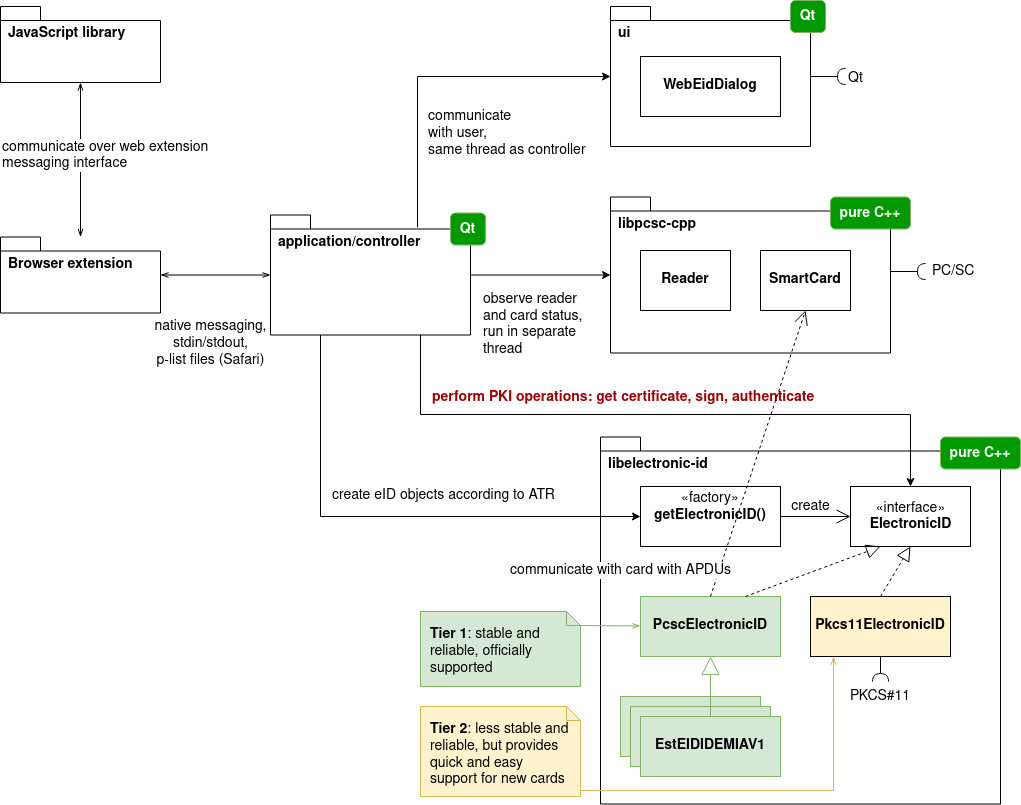

The diagram above was exported from draw.io. Its source (the exported page's mxGraphModel, read from the mxfile embedded in the PNG):
<mxGraphModel dx="1350" dy="793" grid="1" gridSize="10" guides="1" tooltips="1" connect="1" arrows="1" fold="1" page="1" pageScale="1" pageWidth="1169" pageHeight="827" math="0" shadow="0">
  <root>
    <mxCell id="0" />
    <mxCell id="1" parent="0" />
    <mxCell id="2" value="native messaging,&lt;br&gt;stdin/stdout,&lt;br&gt;p-list files (Safari)" style="edgeStyle=none;rounded=0;html=1;endArrow=openThin;endFill=0;jettySize=auto;orthogonalLoop=1;fontSize=14;align=center;startArrow=openThin;startFill=0;entryX=1;entryY=0.5;exitX=0;exitY=0.5;verticalAlign=top;" edge="1" source="46" target="45" parent="1">
      <mxGeometry x="0.0909" y="36" relative="1" as="geometry">
        <mxPoint x="110" y="256.5" as="targetPoint" />
        <mxPoint as="offset" />
        <mxPoint x="110" y="102" as="sourcePoint" />
      </mxGeometry>
    </mxCell>
    <mxCell id="3" value="ui" style="shape=folder;fontStyle=1;spacingTop=10;tabWidth=40;tabHeight=14;tabPosition=left;html=1;fontSize=14;horizontal=1;verticalAlign=top;align=left;spacing=4;spacingLeft=4;" vertex="1" parent="1">
      <mxGeometry x="630" y="16" width="200" height="140" as="geometry" />
    </mxCell>
    <mxCell id="4" value="" style="edgeStyle=orthogonalEdgeStyle;rounded=0;html=1;jettySize=auto;orthogonalLoop=1;fontSize=14;entryX=0;entryY=0.5;" edge="1" source="46" target="7" parent="1">
      <mxGeometry relative="1" as="geometry">
        <mxPoint x="570" y="286" as="targetPoint" />
      </mxGeometry>
    </mxCell>
    <mxCell id="5" value="observe reader&lt;br&gt;and card status,&lt;br&gt;run in separate&lt;br&gt;thread&lt;br&gt;" style="text;html=1;resizable=0;points=[];align=left;verticalAlign=middle;labelBackgroundColor=#ffffff;fontSize=14;" vertex="1" connectable="0" parent="4">
      <mxGeometry x="-0.26" y="3" relative="1" as="geometry">
        <mxPoint x="-41.5" y="52" as="offset" />
      </mxGeometry>
    </mxCell>
    <mxCell id="6" value="libelectronic-id" style="shape=folder;fontStyle=1;spacingTop=10;tabWidth=40;tabHeight=14;tabPosition=left;html=1;fontSize=14;horizontal=1;verticalAlign=top;align=left;spacing=4;spacingLeft=4;movable=1;resizable=1;rotatable=1;deletable=1;editable=1;connectable=1;" vertex="1" parent="1">
      <mxGeometry x="620" y="446.5" width="400" height="367" as="geometry" />
    </mxCell>
    <mxCell id="7" value="libpcsc-cpp" style="shape=folder;fontStyle=1;spacingTop=10;tabWidth=40;tabHeight=14;tabPosition=left;html=1;fontSize=14;horizontal=1;verticalAlign=top;align=left;spacing=4;spacingLeft=4;" vertex="1" parent="1">
      <mxGeometry x="630" y="206.5" width="280" height="156" as="geometry" />
    </mxCell>
    <mxCell id="8" value="&lt;p style=&quot;margin: 4px 0px 0px ; text-align: center ; font-size: 14px&quot;&gt;&lt;br style=&quot;font-size: 14px&quot;&gt;&lt;b style=&quot;font-size: 14px&quot;&gt;WebEidDialog&lt;/b&gt;&lt;/p&gt;" style="verticalAlign=top;align=left;overflow=fill;fontSize=14;fontFamily=Helvetica;html=1;" vertex="1" parent="1">
      <mxGeometry x="660" y="66" width="140" height="60" as="geometry" />
    </mxCell>
    <mxCell id="9" value="" style="shape=requires;direction=north;html=1;fontSize=18;align=left;flipH=1;" vertex="1" parent="1">
      <mxGeometry x="830" y="76" width="40" height="20" as="geometry" />
    </mxCell>
    <mxCell id="10" value="Qt" style="text;html=1;resizable=0;points=[];autosize=1;align=left;verticalAlign=top;spacingTop=-4;fontSize=14;" vertex="1" parent="1">
      <mxGeometry x="866" y="77" width="30" height="20" as="geometry" />
    </mxCell>
    <mxCell id="11" style="edgeStyle=orthogonalEdgeStyle;rounded=0;html=1;jettySize=auto;orthogonalLoop=1;fontSize=14;entryX=0;entryY=0.5;exitX=0.735;exitY=0.104;exitDx=0;exitDy=0;exitPerimeter=0;" edge="1" source="46" target="3" parent="1">
      <mxGeometry relative="1" as="geometry">
        <mxPoint x="510" y="295" as="targetPoint" />
        <Array as="points">
          <mxPoint x="437" y="86" />
        </Array>
      </mxGeometry>
    </mxCell>
    <mxCell id="12" value="communicate &lt;br&gt;with user,&lt;br&gt;same thread as controller&lt;br&gt;" style="text;html=1;resizable=0;points=[];align=left;verticalAlign=middle;labelBackgroundColor=#ffffff;fontSize=14;" vertex="1" connectable="0" parent="11">
      <mxGeometry x="0.1742" y="-2" relative="1" as="geometry">
        <mxPoint x="-42" y="54" as="offset" />
      </mxGeometry>
    </mxCell>
    <mxCell id="13" value="«interface»&lt;br&gt;&lt;b&gt;ElectronicID&lt;/b&gt;" style="html=1;fontSize=14;align=center;" vertex="1" parent="1">
      <mxGeometry x="870" y="496" width="120" height="60" as="geometry" />
    </mxCell>
    <mxCell id="14" value="perform PKI operations: get certificate, sign, authenticate" style="text;html=1;resizable=0;points=[];autosize=1;align=left;verticalAlign=top;spacingTop=-4;fontSize=14;fontStyle=1;fontColor=#990000;" vertex="1" parent="1">
      <mxGeometry x="450" y="396" width="400" height="20" as="geometry" />
    </mxCell>
    <mxCell id="15" value="" style="edgeStyle=orthogonalEdgeStyle;rounded=0;html=1;jettySize=auto;orthogonalLoop=1;fontSize=14;exitX=0.25;exitY=1;entryX=0;entryY=0.5;" edge="1" source="46" target="22" parent="1">
      <mxGeometry relative="1" as="geometry">
        <mxPoint x="210" y="291" as="targetPoint" />
        <Array as="points">
          <mxPoint x="340" y="526" />
        </Array>
      </mxGeometry>
    </mxCell>
    <mxCell id="16" value="create eID objects according to ATR" style="text;html=1;resizable=0;points=[];autosize=1;align=left;verticalAlign=top;spacingTop=-4;fontSize=14;" vertex="1" parent="1">
      <mxGeometry x="350" y="494" width="240" height="20" as="geometry" />
    </mxCell>
    <mxCell id="17" value="create" style="endArrow=open;endFill=1;endSize=12;html=1;fontSize=14;exitX=1;exitY=0.5;entryX=0;entryY=0.5;" edge="1" source="22" target="13" parent="1">
      <mxGeometry x="-0.1429" y="10" width="160" relative="1" as="geometry">
        <mxPoint x="290" y="686" as="sourcePoint" />
        <mxPoint x="450" y="686" as="targetPoint" />
        <mxPoint as="offset" />
      </mxGeometry>
    </mxCell>
    <mxCell id="18" value="&lt;p style=&quot;margin: 4px 0px 0px ; text-align: center ; font-size: 14px&quot;&gt;&lt;b&gt;&lt;br&gt;PcscElectronicID&lt;/b&gt;&lt;/p&gt;" style="verticalAlign=top;align=left;overflow=fill;fontSize=14;fontFamily=Helvetica;html=1;fillColor=#d5e8d4;strokeColor=#82b366;" vertex="1" parent="1">
      <mxGeometry x="660" y="606" width="140" height="60" as="geometry" />
    </mxCell>
    <mxCell id="19" value="&lt;p style=&quot;margin: 4px 0px 0px ; text-align: center ; font-size: 14px&quot;&gt;&lt;b&gt;&lt;br&gt;Pkcs11ElectronicID&lt;/b&gt;&lt;/p&gt;" style="verticalAlign=top;align=left;overflow=fill;fontSize=14;fontFamily=Helvetica;html=1;fillColor=#FFF2CC;" vertex="1" parent="1">
      <mxGeometry x="830" y="606" width="140" height="60" as="geometry" />
    </mxCell>
    <mxCell id="20" value="" style="endArrow=block;dashed=1;endFill=0;endSize=12;html=1;fontSize=14;exitX=0.75;exitY=0;entryX=0.25;entryY=1;" edge="1" source="18" target="13" parent="1">
      <mxGeometry width="160" relative="1" as="geometry">
        <mxPoint x="570" y="776" as="sourcePoint" />
        <mxPoint x="730" y="776" as="targetPoint" />
      </mxGeometry>
    </mxCell>
    <mxCell id="21" value="" style="endArrow=block;dashed=1;endFill=0;endSize=12;html=1;fontSize=14;exitX=0.5;exitY=0;entryX=0.5;entryY=1;" edge="1" source="19" target="13" parent="1">
      <mxGeometry width="160" relative="1" as="geometry">
        <mxPoint x="570" y="776" as="sourcePoint" />
        <mxPoint x="730" y="776" as="targetPoint" />
      </mxGeometry>
    </mxCell>
    <mxCell id="22" value="&lt;p style=&quot;margin: 4px 0px 0px ; text-align: center ; font-size: 14px&quot;&gt;«factory»&lt;br style=&quot;font-size: 14px&quot;&gt;&lt;b style=&quot;font-size: 14px&quot;&gt;getElectronicID()&lt;br&gt;&lt;/b&gt;&lt;/p&gt;" style="verticalAlign=top;align=left;overflow=fill;fontSize=14;fontFamily=Helvetica;html=1;" vertex="1" parent="1">
      <mxGeometry x="660" y="496" width="140" height="60" as="geometry" />
    </mxCell>
    <mxCell id="23" value="" style="edgeStyle=orthogonalEdgeStyle;rounded=0;html=1;jettySize=auto;orthogonalLoop=1;fontSize=14;exitX=0.75;exitY=1;entryX=0.5;entryY=0;" edge="1" source="46" target="13" parent="1">
      <mxGeometry relative="1" as="geometry">
        <mxPoint x="390" y="351" as="sourcePoint" />
        <mxPoint x="830" y="526" as="targetPoint" />
        <Array as="points">
          <mxPoint x="440" y="424" />
          <mxPoint x="930" y="424" />
        </Array>
      </mxGeometry>
    </mxCell>
    <mxCell id="24" value="&lt;p style=&quot;margin: 4px 0px 0px ; text-align: center ; font-size: 14px&quot;&gt;&lt;br style=&quot;font-size: 14px&quot;&gt;&lt;b style=&quot;font-size: 14px&quot;&gt;EstPcscEid&lt;/b&gt;&lt;/p&gt;" style="verticalAlign=top;align=left;overflow=fill;fontSize=14;fontFamily=Helvetica;html=1;fillColor=#d5e8d4;strokeColor=#82b366;" vertex="1" parent="1">
      <mxGeometry x="640" y="706" width="140" height="60" as="geometry" />
    </mxCell>
    <mxCell id="25" value="&lt;p style=&quot;margin: 4px 0px 0px ; text-align: center ; font-size: 14px&quot;&gt;&lt;br style=&quot;font-size: 14px&quot;&gt;&lt;b style=&quot;font-size: 14px&quot;&gt;EstPcscEid&lt;/b&gt;&lt;/p&gt;" style="verticalAlign=top;align=left;overflow=fill;fontSize=14;fontFamily=Helvetica;html=1;fillColor=#d5e8d4;strokeColor=#82b366;" vertex="1" parent="1">
      <mxGeometry x="650" y="716" width="140" height="60" as="geometry" />
    </mxCell>
    <mxCell id="26" value="&lt;br&gt;&lt;p style=&quot;margin: 4px 0px 0px ; font-size: 14px&quot;&gt;&lt;b&gt;EstEIDIDEMIAV1&lt;/b&gt;&lt;/p&gt;" style="verticalAlign=top;align=center;overflow=fill;fontSize=14;fontFamily=Helvetica;html=1;fillColor=#d5e8d4;strokeColor=#82b366;" vertex="1" parent="1">
      <mxGeometry x="660" y="726" width="140" height="60" as="geometry" />
    </mxCell>
    <mxCell id="27" value="" style="shape=requires;direction=west;html=1;fontSize=14;align=center;" vertex="1" parent="1">
      <mxGeometry x="890" y="666" width="20" height="30" as="geometry" />
    </mxCell>
    <mxCell id="28" value="communicate with card with APDUs" style="endArrow=open;endSize=12;dashed=1;html=1;fontSize=14;exitX=0.5;exitY=0;entryX=0.5;entryY=1;" edge="1" source="18" target="44" parent="1">
      <mxGeometry x="-1" y="94" width="160" relative="1" as="geometry">
        <mxPoint x="490" y="806" as="sourcePoint" />
        <mxPoint x="739.0123456790122" y="351" as="targetPoint" />
        <mxPoint x="-1" y="4" as="offset" />
      </mxGeometry>
    </mxCell>
    <mxCell id="29" value="" style="rounded=0;html=1;jettySize=auto;orthogonalLoop=1;fontSize=14;fillColor=#d5e8d4;strokeColor=#82b366;endArrow=openThin;endFill=0;exitX=0;exitY=0;exitDx=160;exitDy=14;exitPerimeter=0;" edge="1" source="36" target="18" parent="1">
      <mxGeometry relative="1" as="geometry" />
    </mxCell>
    <mxCell id="30" value="PKCS#11" style="text;html=1;strokeColor=none;fillColor=none;align=center;verticalAlign=middle;whiteSpace=wrap;rounded=0;fontSize=14;" vertex="1" parent="1">
      <mxGeometry x="880" y="696" width="40" height="20" as="geometry" />
    </mxCell>
    <mxCell id="31" value="" style="edgeStyle=orthogonalEdgeStyle;rounded=0;html=1;jettySize=auto;orthogonalLoop=1;fontSize=14;fillColor=#fff2cc;strokeColor=#d6b656;endArrow=openThin;endFill=0;entryX=0.164;entryY=1;entryDx=0;entryDy=0;entryPerimeter=0;" edge="1" source="32" target="19" parent="1">
      <mxGeometry relative="1" as="geometry">
        <mxPoint x="1060" y="776" as="targetPoint" />
        <Array as="points">
          <mxPoint x="853" y="800" />
        </Array>
      </mxGeometry>
    </mxCell>
    <mxCell id="32" value="&lt;b&gt;Tier 2&lt;/b&gt;: less stable and reliable, but provides quick and easy support for new cards" style="shape=note;whiteSpace=wrap;html=1;size=14;verticalAlign=top;align=left;spacingTop=0;fontSize=14;fillColor=#fff2cc;strokeColor=#d6b656;spacing=10;" vertex="1" parent="1">
      <mxGeometry x="440" y="716" width="160" height="90" as="geometry" />
    </mxCell>
    <mxCell id="33" value="" style="endArrow=block;endSize=16;endFill=0;html=1;fontSize=14;exitX=0.5;exitY=0;fillColor=#d5e8d4;strokeColor=#82b366;" edge="1" source="26" target="18" parent="1">
      <mxGeometry width="160" relative="1" as="geometry">
        <mxPoint x="290" y="832.5" as="sourcePoint" />
        <mxPoint x="450" y="832.5" as="targetPoint" />
      </mxGeometry>
    </mxCell>
    <mxCell id="34" value="JavaScript library&lt;br style=&quot;font-size: 14px&quot;&gt;" style="shape=folder;fontStyle=1;spacingTop=10;tabWidth=40;tabHeight=14;tabPosition=left;html=1;fontSize=14;horizontal=1;verticalAlign=top;align=left;spacing=4;spacingLeft=4;" vertex="1" parent="1">
      <mxGeometry x="20" y="16" width="160" height="76" as="geometry" />
    </mxCell>
    <mxCell id="35" value="&lt;div&gt;communicate over web extension&lt;/div&gt;&lt;div&gt;messaging interface&lt;/div&gt;" style="edgeStyle=none;rounded=0;html=1;endArrow=openThin;endFill=0;jettySize=auto;orthogonalLoop=1;fontSize=14;align=left;startArrow=openThin;startFill=0;" edge="1" source="34" target="45" parent="1">
      <mxGeometry x="-0.06" y="-80" relative="1" as="geometry">
        <mxPoint x="170" y="132.5" as="targetPoint" />
        <mxPoint as="offset" />
      </mxGeometry>
    </mxCell>
    <mxCell id="36" value="&lt;b&gt;Tier 1&lt;/b&gt;: stable and reliable, officially supported" style="shape=note;whiteSpace=wrap;html=1;size=14;verticalAlign=top;align=left;spacingTop=0;fontSize=14;fillColor=#d5e8d4;strokeColor=#82b366;spacing=10;" vertex="1" parent="1">
      <mxGeometry x="440" y="621" width="160" height="75" as="geometry" />
    </mxCell>
    <mxCell id="37" value="Qt" style="rounded=1;whiteSpace=wrap;html=1;strokeColor=#82b366;fillColor=#009900;fontSize=14;fontColor=#FFFFFF;align=center;fontStyle=1" vertex="1" parent="1">
      <mxGeometry x="810" y="10" width="35" height="32" as="geometry" />
    </mxCell>
    <mxCell id="38" value="pure C++" style="rounded=1;whiteSpace=wrap;html=1;strokeColor=#82b366;fillColor=#009900;fontSize=14;fontColor=#FFFFFF;align=center;fontStyle=1" vertex="1" parent="1">
      <mxGeometry x="850" y="206.5" width="80" height="32" as="geometry" />
    </mxCell>
    <mxCell id="39" value="pure C++" style="rounded=1;whiteSpace=wrap;html=1;strokeColor=#82b366;fillColor=#009900;fontSize=14;fontColor=#FFFFFF;align=center;fontStyle=1" vertex="1" parent="1">
      <mxGeometry x="959.999951171875" y="446.5" width="80" height="32" as="geometry" />
    </mxCell>
    <mxCell id="40" value="" style="group" vertex="1" connectable="0" parent="1">
      <mxGeometry x="910" y="270" width="110" height="21" as="geometry" />
    </mxCell>
    <mxCell id="41" value="" style="shape=requires;direction=north;html=1;fontSize=18;align=left;flipH=1;" vertex="1" parent="40">
      <mxGeometry y="1" width="40" height="20" as="geometry" />
    </mxCell>
    <mxCell id="42" value="PC/SC" style="text;html=1;resizable=0;points=[];autosize=1;align=left;verticalAlign=top;spacingTop=-4;fontSize=14;" vertex="1" parent="40">
      <mxGeometry x="40" width="70" height="20" as="geometry" />
    </mxCell>
    <mxCell id="43" value="&lt;p style=&quot;margin: 4px 0px 0px ; text-align: center ; font-size: 14px&quot;&gt;&lt;br style=&quot;font-size: 14px&quot;&gt;&lt;b style=&quot;font-size: 14px&quot;&gt;Reader&lt;/b&gt;&lt;/p&gt;" style="verticalAlign=top;align=left;overflow=fill;fontSize=14;fontFamily=Helvetica;html=1;" vertex="1" parent="1">
      <mxGeometry x="660" y="260" width="90" height="60" as="geometry" />
    </mxCell>
    <mxCell id="44" value="&lt;p style=&quot;margin: 4px 0px 0px ; text-align: center ; font-size: 14px&quot;&gt;&lt;br style=&quot;font-size: 14px&quot;&gt;&lt;b&gt;SmartCard&lt;/b&gt;&lt;/p&gt;" style="verticalAlign=top;align=left;overflow=fill;fontSize=14;fontFamily=Helvetica;html=1;" vertex="1" parent="1">
      <mxGeometry x="780" y="260" width="90" height="60" as="geometry" />
    </mxCell>
    <mxCell id="45" value="Browser extension&lt;br style=&quot;font-size: 14px&quot;&gt;" style="shape=folder;fontStyle=1;spacingTop=10;tabWidth=40;tabHeight=14;tabPosition=left;html=1;fontSize=14;horizontal=1;verticalAlign=top;align=left;spacing=4;spacingLeft=4;" vertex="1" parent="1">
      <mxGeometry x="20" y="246.5" width="160" height="76" as="geometry" />
    </mxCell>
    <mxCell id="46" value="application/controller&lt;br style=&quot;font-size: 14px;&quot;&gt;" style="shape=folder;fontStyle=1;spacingTop=10;tabWidth=40;tabHeight=14;tabPosition=left;html=1;fontSize=14;horizontal=1;verticalAlign=top;align=left;spacing=4;spacingLeft=4;" vertex="1" parent="1">
      <mxGeometry x="290" y="224.5" width="200" height="120" as="geometry" />
    </mxCell>
    <mxCell id="47" value="Qt" style="rounded=1;whiteSpace=wrap;html=1;strokeColor=#82b366;fillColor=#009900;fontSize=14;fontColor=#FFFFFF;align=center;fontStyle=1" vertex="1" parent="1">
      <mxGeometry x="470" y="222.5" width="35" height="32" as="geometry" />
    </mxCell>
  </root>
</mxGraphModel>